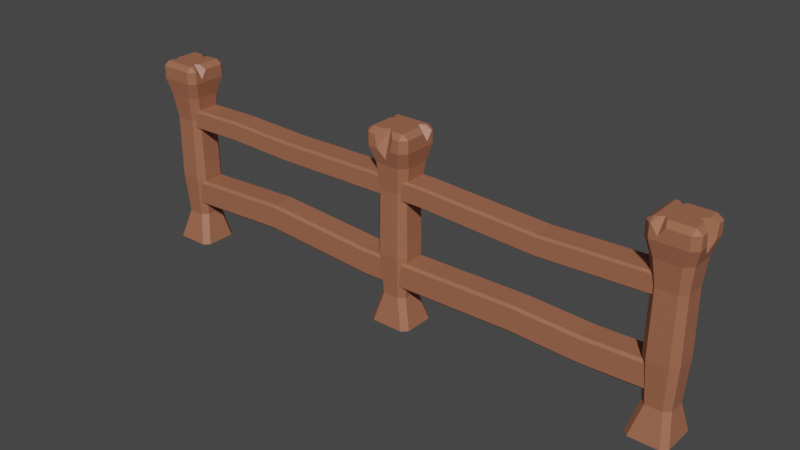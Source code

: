 # Source: Plot.blend  (saved by Blender 3.5.10; exported with 4.5.12 LTS)
import bpy
from mathutils import Matrix  # noqa: F401  (used for matrix-valued properties, if any)

bpy.ops.wm.read_factory_settings(use_empty=True)
scene = bpy.context.scene
scene.name = 'Scene'

# ---- collections
col_collection = bpy.data.collections.new('Collection'); scene.collection.children.link(col_collection)

# ---- materials (node trees are filled in below, after node groups)
mat_material_001 = bpy.data.materials.new('Material.001')
mat_material_001.use_transparent_shadow = False

# ---- material node trees
mat_material_001.use_nodes = True; mat_material_001.node_tree.nodes.clear()
_N = mat_material_001.node_tree.nodes; _L = mat_material_001.node_tree.links
n0 = _N.new('ShaderNodeBsdfPrincipled'); n0.name = 'Principled BSDF'; n0.location = (10, 300)
n0.distribution = 'GGX'
n0.subsurface_method = 'RANDOM_WALK_SKIN'
n0.inputs[0].default_value = (0.3506, 0.1322, 0.07405, 1.0)
n0.inputs[3].default_value = 1.45
n0.inputs[27].default_value = (0.0, 0.0, 0.0, 1.0)
n0.inputs[28].default_value = 1.0
n1 = _N.new('ShaderNodeOutputMaterial'); n1.name = 'Material Output'; n1.location = (300, 300)
_L.new(n0.outputs[0], n1.inputs[0])
n1.is_active_output = True

# ---- world
world_world = bpy.data.worlds.new('World'); scene.world = world_world
world_world.use_nodes = True; world_world.node_tree.nodes.clear()
_N = world_world.node_tree.nodes; _L = world_world.node_tree.links
n0 = _N.new('ShaderNodeOutputWorld'); n0.name = 'World Output'; n0.location = (300, 300)
n1 = _N.new('ShaderNodeBackground'); n1.name = 'Background'; n1.location = (10, 300)
n1.inputs[0].default_value = (0.05088, 0.05088, 0.05088, 1.0)
_L.new(n1.outputs[0], n0.inputs[0])
n0.is_active_output = True
world_world.color = (0.05088, 0.05088, 0.05088)
world_world.use_sun_shadow = False
world_world.sun_shadow_jitter_overblur = 0.0

# ---- meshes
me_cube_001 = bpy.data.meshes.new('Cube.001')
me_cube_001.from_pydata([(0.08, -0.05, 0.0), (0.06, -0.07, 0.0), (0.084, -0.0611, 0.9508), (0.06196, -0.06128, 0.9729), (0.06177, -0.08333, 0.9508), (0.06, 0.08, 0.0), (0.08, 0.06, 0.0), (0.06177, 0.08467, 0.9508), (0.06196, 0.06263, 0.9729), (0.084, 0.06245, 0.9508), (0.03, 0.05, 0.15), (0.05, 0.03, 0.15), (0.05, -0.03, 0.15), (0.03, -0.05, 0.15), (0.04405, 0.07348, 0.8074), (0.07, 0.04753, 0.8074), (0.07, -0.04057, 0.8074), (0.04405, -0.06652, 0.8074), (0.06176, 0.08467, 0.8889), (0.084, 0.06244, 0.8889), (0.084, -0.06109, 0.8889), (0.06176, -0.08333, 0.8889), (0.04639, 0.03544, 0.9729), (0.06196, 0.02196, 0.9729), (0.06196, 0.04891, 0.9729), (0.084, 0.01389, 0.9508), (0.084, 0.05698, 0.9508), (0.084, 0.03544, 0.9077), (0.0, -0.07, 0.0), (0.0, -0.05, 0.15), (9.056e-11, -0.06652, 0.8074), (0.0, 0.08, 0.0), (4.373e-10, 0.08467, 0.9508), (4.373e-10, 0.06263, 0.9729), (0.0, 0.05, 0.15), (9.056e-11, 0.07348, 0.8074), (4.373e-10, 0.08467, 0.8889), (-0.08, -0.05, 0.0), (-0.06, -0.07, 0.0), (-0.084, -0.0611, 0.9508), (-0.06196, -0.06128, 0.9729), (-0.06177, -0.08333, 0.9508), (-0.06, 0.08, 0.0), (-0.08, 0.06, 0.0), (-0.06177, 0.08467, 0.9508), (-0.06196, 0.06263, 0.9729), (-0.084, 0.06245, 0.9508), (-0.03, 0.05, 0.15), (-0.05, 0.03, 0.15), (-0.05, -0.03, 0.15), (-0.03, -0.05, 0.15), (-0.04405, 0.07348, 0.8074), (-0.07, 0.04753, 0.8074), (-0.07, -0.04057, 0.8074), (-0.04405, -0.06652, 0.8074), (-0.06176, 0.08467, 0.8889), (-0.084, 0.06244, 0.8889), (-0.084, -0.06109, 0.8889), (-0.06176, -0.08333, 0.8889), (-0.04639, 0.03544, 0.9729), (-0.06196, 0.02196, 0.9729), (-0.06196, 0.04891, 0.9729), (-0.084, 0.01389, 0.9508), (-0.084, 0.05698, 0.9508), (-0.084, 0.03544, 0.9077), (0.0168, -0.06128, 0.9729), (0.03583, -0.08333, 0.9508), (0.02788, -0.08333, 0.8889), (9.056e-11, -0.07379, 0.8401), (4.373e-10, -0.04434, 0.9729), (-0.03583, -0.08333, 0.9508), (-0.0168, -0.06128, 0.9729), (-0.02788, -0.08333, 0.8889), (0.03715, 0.06145, 0.366), (0.06094, -0.03664, 0.366), (-0.06094, 0.03767, 0.366), (-0.03715, -0.06042, 0.366), (2.39e-10, -0.06042, 0.366), (0.06094, 0.03767, 0.366), (0.03715, -0.06042, 0.366), (-0.03715, 0.06145, 0.366), (-0.06094, -0.03664, 0.366), (2.39e-10, 0.06145, 0.366), (0.03642, 0.05974, 0.6803), (0.05847, -0.03515, 0.6803), (-0.05847, 0.03768, 0.6803), (-0.03642, -0.05721, 0.6803), (3.238e-10, -0.05721, 0.6803), (0.05847, 0.03768, 0.6803), (0.03642, -0.05721, 0.6803), (-0.03642, 0.05974, 0.6803), (-0.05847, -0.03515, 0.6803), (3.238e-10, 0.05974, 0.6803)], [], [(6, 11, 12, 0), (31, 34, 10, 5), (25, 2, 20, 19, 9, 26, 27), (36, 32, 7, 18), (88, 15, 16, 84), (92, 35, 14, 83), (15, 19, 20, 16), (35, 36, 18, 14), (3, 4, 2), (8, 9, 7), (33, 8, 7, 32), (11, 6, 5, 10), (23, 3, 2, 25), (26, 9, 8, 24), (13, 1, 0, 12), (78, 11, 10, 73), (79, 13, 12, 74), (19, 15, 14, 18), (21, 17, 16, 20), (9, 19, 18, 7), (4, 21, 20, 2), (24, 22, 27, 26), (27, 22, 23, 25), (66, 4, 3, 65), (68, 30, 17, 21, 67), (67, 21, 4, 66), (1, 13, 29, 28), (89, 17, 30, 87), (22, 24, 8, 33, 69, 65, 3, 23), (5, 6, 0, 1, 28, 31), (43, 37, 49, 48), (31, 42, 47, 34), (64, 63, 46, 56, 57, 39, 62), (36, 55, 44, 32), (85, 91, 53, 52), (92, 90, 51, 35), (52, 53, 57, 56), (35, 51, 55, 36), (40, 39, 41), (45, 44, 46), (33, 32, 44, 45), (48, 47, 42, 43), (60, 62, 39, 40), (63, 61, 45, 46), (50, 49, 37, 38), (75, 80, 47, 48), (76, 81, 49, 50), (56, 55, 51, 52), (58, 57, 53, 54), (46, 44, 55, 56), (41, 39, 57, 58), (61, 63, 64, 59), (64, 62, 60, 59), (40, 41, 70, 71), (72, 58, 54, 30, 68), (70, 41, 58, 72), (38, 28, 29, 50), (86, 87, 30, 54), (60, 40, 71, 69, 33, 45, 61, 59), (42, 31, 28, 38, 37, 43), (68, 69, 71, 70, 72), (66, 65, 69, 68, 67), (50, 29, 77, 76), (86, 91, 81, 76), (85, 90, 80, 75), (34, 47, 80, 82), (48, 49, 81, 75), (13, 79, 77, 29), (89, 79, 74, 84), (88, 78, 73, 83), (34, 82, 73, 10), (11, 78, 74, 12), (15, 88, 83, 14), (17, 89, 84, 16), (52, 51, 90, 85), (54, 53, 91, 86), (76, 77, 87, 86), (82, 80, 90, 92), (75, 81, 91, 85), (79, 89, 87, 77), (82, 92, 83, 73), (78, 88, 84, 74)])
me_cube_001.polygons.foreach_set('material_index', [0, 0, 0, 0, 0, 0, 0, 0, 0, 0, 0, 0, 0, 0, 0, 0, 0, 0, 0, 0, 0, 1, 1, 0, 0, 0, 0, 0, 0, 0, 0, 0, 0, 0, 0, 0, 0, 0, 0, 0, 0, 0, 0, 0, 0, 0, 0, 0, 0, 0, 0, 1, 1, 0, 0, 0, 0, 0, 0, 0, 1, 1, 0, 0, 0, 0, 0, 0, 0, 0, 0, 0, 0, 0, 0, 0, 0, 0, 0, 0, 0, 0])
_uv = me_cube_001.uv_layers.new(name='UVMap')
_uv.uv.foreach_set('vector', [0.375, 0.5309, 0.4625, 0.5463, 0.4625, 0.7037, 0.375, 0.7191, 0.375, 0.375, 0.4625, 0.375, 0.4625, 0.4537, 0.375, 0.4691, 0.6157, 0.6571, 0.6157, 0.7169, 0.5897, 0.7169, 0.5897, 0.5331, 0.6157, 0.5331, 0.6157, 0.5929, 0.5977, 0.625, 0.5897, 0.375, 0.6157, 0.375, 0.6157, 0.4669, 0.5897, 0.4669, 0.5366, 0.5463, 0.5545, 0.5463, 0.5545, 0.7037, 0.5366, 0.7037, 0.5366, 0.375, 0.5545, 0.375, 0.5545, 0.4537, 0.5366, 0.4537, 0.5545, 0.5463, 0.5897, 0.5331, 0.5897, 0.7169, 0.5545, 0.7037, 0.5545, 0.375, 0.5897, 0.375, 0.5897, 0.4669, 0.5545, 0.4537, 0.6578, 0.7172, 0.6581, 0.75, 0.625, 0.7169, 0.6578, 0.5328, 0.625, 0.5331, 0.6581, 0.5, 0.75, 0.5328, 0.6578, 0.5328, 0.6581, 0.5, 0.75, 0.5, 0.4625, 0.5463, 0.375, 0.5309, 0.375, 0.4691, 0.4625, 0.4537, 0.6578, 0.6451, 0.6578, 0.7172, 0.6157, 0.7169, 0.6157, 0.6571, 0.6157, 0.5929, 0.6157, 0.5331, 0.6578, 0.5328, 0.6578, 0.6049, 0.4625, 0.7963, 0.375, 0.7809, 0.375, 0.7191, 0.4625, 0.7037, 0.4927, 0.5463, 0.4625, 0.5463, 0.4625, 0.4537, 0.4927, 0.4537, 0.4927, 0.7963, 0.4625, 0.7963, 0.4625, 0.7037, 0.4927, 0.7037, 0.5897, 0.5331, 0.5545, 0.5463, 0.5545, 0.4537, 0.5897, 0.4669, 0.5897, 0.7831, 0.5545, 0.7963, 0.5545, 0.7037, 0.5897, 0.7169, 0.6157, 0.5331, 0.5897, 0.5331, 0.5897, 0.4669, 0.6157, 0.4669, 0.6157, 0.7831, 0.5897, 0.7831, 0.5897, 0.7169, 0.6157, 0.7169, 0.4641, 0.01986, 0.4722, 0.0, 0.3938, 0.0, 0.4327, 0.03174, 0.3938, 1.0, 0.4722, 1.0, 0.4641, 0.9801, 0.4327, 0.9683, 0.6967, 0.75, 0.6581, 0.75, 0.6578, 0.7172, 0.725, 0.7172, 0.5636, 0.875, 0.5545, 0.875, 0.5545, 0.7963, 0.5897, 0.7831, 0.5897, 0.8335, 0.5897, 0.8335, 0.5897, 0.7831, 0.6157, 0.7831, 0.6157, 0.8217, 0.375, 0.7809, 0.4625, 0.7963, 0.4625, 0.875, 0.375, 0.875, 0.5366, 0.7963, 0.5545, 0.7963, 0.5545, 0.875, 0.5366, 0.875, 0.681, 0.625, 0.6578, 0.6049, 0.6578, 0.5328, 0.75, 0.5328, 0.75, 0.692, 0.725, 0.7172, 0.6578, 0.7172, 0.6578, 0.6451, 0.3441, 0.5, 0.375, 0.5309, 0.375, 0.7191, 0.3441, 0.75, 0.25, 0.75, 0.25, 0.5, 0.375, 0.5309, 0.375, 0.7191, 0.4625, 0.7037, 0.4625, 0.5463, 0.375, 0.375, 0.375, 0.4691, 0.4625, 0.4537, 0.4625, 0.375, 0.5977, 0.625, 0.6157, 0.5929, 0.6157, 0.5331, 0.5897, 0.5331, 0.5897, 0.7169, 0.6157, 0.7169, 0.6157, 0.6571, 0.5897, 0.375, 0.5897, 0.4669, 0.6157, 0.4669, 0.6157, 0.375, 0.5366, 0.5463, 0.5366, 0.7037, 0.5545, 0.7037, 0.5545, 0.5463, 0.5366, 0.375, 0.5366, 0.4537, 0.5545, 0.4537, 0.5545, 0.375, 0.5545, 0.5463, 0.5545, 0.7037, 0.5897, 0.7169, 0.5897, 0.5331, 0.5545, 0.375, 0.5545, 0.4537, 0.5897, 0.4669, 0.5897, 0.375, 0.6578, 0.7172, 0.625, 0.7169, 0.6581, 0.75, 0.6578, 0.5328, 0.6581, 0.5, 0.625, 0.5331, 0.75, 0.5328, 0.75, 0.5, 0.6581, 0.5, 0.6578, 0.5328, 0.4625, 0.5463, 0.4625, 0.4537, 0.375, 0.4691, 0.375, 0.5309, 0.6578, 0.6451, 0.6157, 0.6571, 0.6157, 0.7169, 0.6578, 0.7172, 0.6157, 0.5929, 0.6578, 0.6049, 0.6578, 0.5328, 0.6157, 0.5331, 0.4625, 0.7963, 0.4625, 0.7037, 0.375, 0.7191, 0.375, 0.7809, 0.4927, 0.5463, 0.4927, 0.4537, 0.4625, 0.4537, 0.4625, 0.5463, 0.4927, 0.7963, 0.4927, 0.7037, 0.4625, 0.7037, 0.4625, 0.7963, 0.5897, 0.5331, 0.5897, 0.4669, 0.5545, 0.4537, 0.5545, 0.5463, 0.5897, 0.7831, 0.5897, 0.7169, 0.5545, 0.7037, 0.5545, 0.7963, 0.6157, 0.5331, 0.6157, 0.4669, 0.5897, 0.4669, 0.5897, 0.5331, 0.6157, 0.7831, 0.6157, 0.7169, 0.5897, 0.7169, 0.5897, 0.7831, 0.4641, 0.01986, 0.4327, 0.03174, 0.3938, 0.0, 0.4722, 0.0, 0.3938, 1.0, 0.4327, 0.9683, 0.4641, 0.9801, 0.4722, 1.0, 0.6578, 0.7172, 0.6581, 0.75, 0.6967, 0.75, 0.725, 0.7172, 0.5897, 0.8335, 0.5897, 0.7831, 0.5545, 0.7963, 0.5545, 0.875, 0.5636, 0.875, 0.6157, 0.8217, 0.6157, 0.7831, 0.5897, 0.7831, 0.5897, 0.8335, 0.375, 0.7809, 0.375, 0.875, 0.4625, 0.875, 0.4625, 0.7963, 0.5366, 0.7963, 0.5366, 0.875, 0.5545, 0.875, 0.5545, 0.7963, 0.6578, 0.6451, 0.6578, 0.7172, 0.725, 0.7172, 0.75, 0.692, 0.75, 0.5328, 0.6578, 0.5328, 0.6578, 0.6049, 0.681, 0.625, 0.3441, 0.5, 0.25, 0.5, 0.25, 0.75, 0.3441, 0.75, 0.375, 0.7191, 0.375, 0.5309, 0.4517, 0.5, 0.5665, 0.5, 0.565, 0.4835, 0.5479, 0.4648, 0.5052, 0.4726, 0.5479, 0.5352, 0.565, 0.5165, 0.5665, 0.5, 0.4517, 0.5, 0.5052, 0.5274, 0.4625, 0.7963, 0.4625, 0.875, 0.4927, 0.875, 0.4927, 0.7963, 0.5366, 0.7963, 0.5366, 0.7037, 0.4927, 0.7037, 0.4927, 0.7963, 0.5366, 0.5463, 0.5366, 0.4537, 0.4927, 0.4537, 0.4927, 0.5463, 0.4625, 0.375, 0.4625, 0.4537, 0.4927, 0.4537, 0.4927, 0.375, 0.4625, 0.5463, 0.4625, 0.7037, 0.4927, 0.7037, 0.4927, 0.5463, 0.4625, 0.7963, 0.4927, 0.7963, 0.4927, 0.875, 0.4625, 0.875, 0.5366, 0.7963, 0.4927, 0.7963, 0.4927, 0.7037, 0.5366, 0.7037, 0.5366, 0.5463, 0.4927, 0.5463, 0.4927, 0.4537, 0.5366, 0.4537, 0.4625, 0.375, 0.4927, 0.375, 0.4927, 0.4537, 0.4625, 0.4537, 0.4625, 0.5463, 0.4927, 0.5463, 0.4927, 0.7037, 0.4625, 0.7037, 0.5545, 0.5463, 0.5366, 0.5463, 0.5366, 0.4537, 0.5545, 0.4537, 0.5545, 0.7963, 0.5366, 0.7963, 0.5366, 0.7037, 0.5545, 0.7037, 0.5545, 0.5463, 0.5545, 0.4537, 0.5366, 0.4537, 0.5366, 0.5463, 0.5545, 0.7963, 0.5545, 0.7037, 0.5366, 0.7037, 0.5366, 0.7963, 0.4927, 0.7963, 0.4927, 0.875, 0.5366, 0.875, 0.5366, 0.7963, 0.4927, 0.375, 0.4927, 0.4537, 0.5366, 0.4537, 0.5366, 0.375, 0.4927, 0.5463, 0.4927, 0.7037, 0.5366, 0.7037, 0.5366, 0.5463, 0.4927, 0.7963, 0.5366, 0.7963, 0.5366, 0.875, 0.4927, 0.875, 0.4927, 0.375, 0.5366, 0.375, 0.5366, 0.4537, 0.4927, 0.4537, 0.4927, 0.5463, 0.5366, 0.5463, 0.5366, 0.7037, 0.4927, 0.7037])
me_cube_001.materials.append(mat_material_001)
me_cube_001.update()
me_cube_004 = bpy.data.meshes.new('Cube.004')
me_cube_004.from_pydata([(-1.0, -0.05, 0.341), (-1.0, -0.04097, 0.35), (-1.0, 0.04097, 0.35), (-1.0, 0.05, 0.341), (-1.0, -0.04097, 0.25), (-1.0, -0.05, 0.259), (-1.0, 0.05, 0.259), (-1.0, 0.04097, 0.25), (1.0, -0.04097, 0.35), (1.0, -0.05, 0.341), (1.0, 0.05, 0.341), (1.0, 0.04097, 0.35), (1.0, -0.05, 0.259), (1.0, -0.04097, 0.25), (1.0, 0.04097, 0.25), (1.0, 0.05, 0.259), (0.4874, -0.05, 0.261), (0.4874, -0.04097, 0.2519), (0.4874, 0.05, 0.261), (0.4874, 0.04097, 0.2519), (0.4874, -0.05, 0.3429), (0.4874, -0.04097, 0.3519), (0.4874, 0.05, 0.3429), (0.4874, 0.04097, 0.3519), (-0.5602, -0.05, 0.2809), (-0.5602, 0.04097, 0.2719), (-0.5602, -0.04097, 0.3719), (-0.5602, 0.05, 0.3628), (-0.5602, -0.04097, 0.2719), (-0.5602, 0.05, 0.2809), (-0.5602, -0.05, 0.3628), (-0.5602, 0.04097, 0.3719), (-0.1154, -0.04097, 0.2421), (-0.1154, 0.05, 0.2511), (-0.1154, -0.05, 0.3331), (-0.1154, 0.04097, 0.3421), (-0.1154, -0.05, 0.2511), (-0.1154, 0.04097, 0.2421), (-0.1154, -0.04097, 0.3421), (-0.1154, 0.05, 0.3331), (0.7414, -0.04097, 0.2417), (0.7414, 0.05, 0.2507), (0.7414, -0.05, 0.3326), (0.7414, 0.04097, 0.3417), (0.7414, -0.05, 0.2507), (0.7414, 0.04097, 0.2417), (0.7414, -0.04097, 0.3417), (0.7414, 0.05, 0.3326)], [], [(26, 31, 2, 1), (12, 13, 14, 15, 10, 11, 8, 9), (29, 6, 3, 27), (0, 1, 2, 3, 6, 7, 4, 5), (40, 45, 14, 13), (24, 5, 4, 28), (41, 15, 14, 45), (42, 9, 8, 46), (27, 3, 2, 31), (44, 12, 9, 42), (36, 16, 20, 34), (47, 22, 23, 43), (34, 20, 21, 38), (33, 18, 19, 37), (44, 16, 17, 40), (32, 37, 19, 17), (41, 18, 22, 47), (46, 43, 23, 21), (4, 7, 25, 28), (6, 29, 25, 7), (0, 30, 26, 1), (5, 24, 30, 0), (39, 27, 31, 35), (36, 24, 28, 32), (33, 29, 27, 39), (38, 35, 31, 26), (21, 23, 35, 38), (18, 33, 39, 22), (16, 36, 32, 17), (22, 39, 35, 23), (28, 25, 37, 32), (29, 33, 37, 25), (30, 34, 38, 26), (24, 36, 34, 30), (8, 11, 43, 46), (15, 41, 47, 10), (12, 44, 40, 13), (10, 47, 43, 11), (16, 44, 42, 20), (20, 42, 46, 21), (18, 41, 45, 19), (17, 19, 45, 40)])
_uv = me_cube_004.uv_layers.new(name='UVMap')
_uv.uv.foreach_set('vector', [0.3976, 0.9473, 0.6024, 0.9473, 0.6024, 1.0, 0.3976, 1.0, 0.375, 0.5226, 0.3976, 0.5, 0.6024, 0.5, 0.625, 0.5226, 0.625, 0.7274, 0.6024, 0.75, 0.3976, 0.75, 0.375, 0.7274, 0.8223, 0.5226, 0.875, 0.5226, 0.875, 0.7274, 0.8223, 0.7274, 0.375, 0.02257, 0.3976, 0.0, 0.6024, 0.0, 0.625, 0.02257, 0.625, 0.2274, 0.6024, 0.25, 0.3976, 0.25, 0.375, 0.2274, 0.3976, 0.4676, 0.6024, 0.4676, 0.6024, 0.5, 0.3976, 0.5, 0.375, 0.3027, 0.375, 0.25, 0.3976, 0.25, 0.3976, 0.3027, 0.625, 0.4676, 0.625, 0.5, 0.6024, 0.5, 0.6024, 0.4676, 0.3426, 0.7274, 0.375, 0.7274, 0.375, 0.75, 0.3426, 0.75, 0.8223, 0.7274, 0.875, 0.7274, 0.875, 0.75, 0.8223, 0.75, 0.3426, 0.5226, 0.375, 0.5226, 0.375, 0.7274, 0.3426, 0.7274, 0.2342, 0.5226, 0.3107, 0.5226, 0.3107, 0.7274, 0.2342, 0.7274, 0.6574, 0.7274, 0.6893, 0.7274, 0.6893, 0.75, 0.6574, 0.75, 0.2342, 0.7274, 0.3107, 0.7274, 0.3107, 0.75, 0.2342, 0.75, 0.625, 0.3592, 0.625, 0.4357, 0.6024, 0.4357, 0.6024, 0.3592, 0.375, 0.4676, 0.375, 0.4357, 0.3976, 0.4357, 0.3976, 0.4676, 0.3976, 0.3592, 0.6024, 0.3592, 0.6024, 0.4357, 0.3976, 0.4357, 0.6574, 0.5226, 0.6893, 0.5226, 0.6893, 0.7274, 0.6574, 0.7274, 0.3976, 0.7824, 0.6024, 0.7824, 0.6024, 0.8143, 0.3976, 0.8143, 0.3976, 0.25, 0.6024, 0.25, 0.6024, 0.3027, 0.3976, 0.3027, 0.625, 0.25, 0.625, 0.3027, 0.6024, 0.3027, 0.6024, 0.25, 0.125, 0.7274, 0.1777, 0.7274, 0.1777, 0.75, 0.125, 0.75, 0.125, 0.5226, 0.1777, 0.5226, 0.1777, 0.7274, 0.125, 0.7274, 0.7658, 0.7274, 0.8223, 0.7274, 0.8223, 0.75, 0.7658, 0.75, 0.375, 0.3592, 0.375, 0.3027, 0.3976, 0.3027, 0.3976, 0.3592, 0.7658, 0.5226, 0.8223, 0.5226, 0.8223, 0.7274, 0.7658, 0.7274, 0.3976, 0.8908, 0.6024, 0.8908, 0.6024, 0.9473, 0.3976, 0.9473, 0.3976, 0.8143, 0.6024, 0.8143, 0.6024, 0.8908, 0.3976, 0.8908, 0.6893, 0.5226, 0.7658, 0.5226, 0.7658, 0.7274, 0.6893, 0.7274, 0.375, 0.4357, 0.375, 0.3592, 0.3976, 0.3592, 0.3976, 0.4357, 0.6893, 0.7274, 0.7658, 0.7274, 0.7658, 0.75, 0.6893, 0.75, 0.3976, 0.3027, 0.6024, 0.3027, 0.6024, 0.3592, 0.3976, 0.3592, 0.625, 0.3027, 0.625, 0.3592, 0.6024, 0.3592, 0.6024, 0.3027, 0.1777, 0.7274, 0.2342, 0.7274, 0.2342, 0.75, 0.1777, 0.75, 0.1777, 0.5226, 0.2342, 0.5226, 0.2342, 0.7274, 0.1777, 0.7274, 0.3976, 0.75, 0.6024, 0.75, 0.6024, 0.7824, 0.3976, 0.7824, 0.625, 0.5226, 0.6574, 0.5226, 0.6574, 0.7274, 0.625, 0.7274, 0.375, 0.5, 0.375, 0.4676, 0.3976, 0.4676, 0.3976, 0.5, 0.625, 0.7274, 0.6574, 0.7274, 0.6574, 0.75, 0.625, 0.75, 0.3107, 0.5226, 0.3426, 0.5226, 0.3426, 0.7274, 0.3107, 0.7274, 0.3107, 0.7274, 0.3426, 0.7274, 0.3426, 0.75, 0.3107, 0.75, 0.625, 0.4357, 0.625, 0.4676, 0.6024, 0.4676, 0.6024, 0.4357, 0.3976, 0.4357, 0.6024, 0.4357, 0.6024, 0.4676, 0.3976, 0.4676])
me_cube_004.materials.append(mat_material_001)
me_cube_004.update()
me_cube_006 = bpy.data.meshes.new('Cube.006')
me_cube_006.from_pydata([(-1.0, -0.05, 0.341), (-1.0, -0.04097, 0.35), (-1.0, 0.04097, 0.35), (-1.0, 0.05, 0.341), (-1.0, -0.04097, 0.25), (-1.0, -0.05, 0.259), (-1.0, 0.05, 0.259), (-1.0, 0.04097, 0.25), (1.0, -0.04097, 0.35), (1.0, -0.05, 0.341), (1.0, 0.05, 0.341), (1.0, 0.04097, 0.35), (1.0, -0.05, 0.259), (1.0, -0.04097, 0.25), (1.0, 0.04097, 0.25), (1.0, 0.05, 0.259), (0.4874, -0.05, 0.261), (0.4874, -0.04097, 0.2519), (0.4874, 0.05, 0.261), (0.4874, 0.04097, 0.2519), (0.4874, -0.05, 0.3429), (0.4874, -0.04097, 0.3519), (0.4874, 0.05, 0.3429), (0.4874, 0.04097, 0.3519), (-0.5602, -0.05, 0.2809), (-0.5602, 0.04097, 0.2719), (-0.5602, -0.04097, 0.3719), (-0.5602, 0.05, 0.3628), (-0.5602, -0.04097, 0.2719), (-0.5602, 0.05, 0.2809), (-0.5602, -0.05, 0.3628), (-0.5602, 0.04097, 0.3719), (-0.1154, -0.04097, 0.2421), (-0.1154, 0.05, 0.2511), (-0.1154, -0.05, 0.3331), (-0.1154, 0.04097, 0.3421), (-0.1154, -0.05, 0.2511), (-0.1154, 0.04097, 0.2421), (-0.1154, -0.04097, 0.3421), (-0.1154, 0.05, 0.3331), (0.7414, -0.04097, 0.2417), (0.7414, 0.05, 0.2507), (0.7414, -0.05, 0.3326), (0.7414, 0.04097, 0.3417), (0.7414, -0.05, 0.2507), (0.7414, 0.04097, 0.2417), (0.7414, -0.04097, 0.3417), (0.7414, 0.05, 0.3326)], [], [(26, 31, 2, 1), (12, 13, 14, 15, 10, 11, 8, 9), (29, 6, 3, 27), (0, 1, 2, 3, 6, 7, 4, 5), (40, 45, 14, 13), (24, 5, 4, 28), (41, 15, 14, 45), (42, 9, 8, 46), (27, 3, 2, 31), (44, 12, 9, 42), (36, 16, 20, 34), (47, 22, 23, 43), (34, 20, 21, 38), (33, 18, 19, 37), (44, 16, 17, 40), (32, 37, 19, 17), (41, 18, 22, 47), (46, 43, 23, 21), (4, 7, 25, 28), (6, 29, 25, 7), (0, 30, 26, 1), (5, 24, 30, 0), (39, 27, 31, 35), (36, 24, 28, 32), (33, 29, 27, 39), (38, 35, 31, 26), (21, 23, 35, 38), (18, 33, 39, 22), (16, 36, 32, 17), (22, 39, 35, 23), (28, 25, 37, 32), (29, 33, 37, 25), (30, 34, 38, 26), (24, 36, 34, 30), (8, 11, 43, 46), (15, 41, 47, 10), (12, 44, 40, 13), (10, 47, 43, 11), (16, 44, 42, 20), (20, 42, 46, 21), (18, 41, 45, 19), (17, 19, 45, 40)])
_uv = me_cube_006.uv_layers.new(name='UVMap')
_uv.uv.foreach_set('vector', [0.3976, 0.9473, 0.6024, 0.9473, 0.6024, 1.0, 0.3976, 1.0, 0.375, 0.5226, 0.3976, 0.5, 0.6024, 0.5, 0.625, 0.5226, 0.625, 0.7274, 0.6024, 0.75, 0.3976, 0.75, 0.375, 0.7274, 0.8223, 0.5226, 0.875, 0.5226, 0.875, 0.7274, 0.8223, 0.7274, 0.375, 0.02257, 0.3976, 0.0, 0.6024, 0.0, 0.625, 0.02257, 0.625, 0.2274, 0.6024, 0.25, 0.3976, 0.25, 0.375, 0.2274, 0.3976, 0.4676, 0.6024, 0.4676, 0.6024, 0.5, 0.3976, 0.5, 0.375, 0.3027, 0.375, 0.25, 0.3976, 0.25, 0.3976, 0.3027, 0.625, 0.4676, 0.625, 0.5, 0.6024, 0.5, 0.6024, 0.4676, 0.3426, 0.7274, 0.375, 0.7274, 0.375, 0.75, 0.3426, 0.75, 0.8223, 0.7274, 0.875, 0.7274, 0.875, 0.75, 0.8223, 0.75, 0.3426, 0.5226, 0.375, 0.5226, 0.375, 0.7274, 0.3426, 0.7274, 0.2342, 0.5226, 0.3107, 0.5226, 0.3107, 0.7274, 0.2342, 0.7274, 0.6574, 0.7274, 0.6893, 0.7274, 0.6893, 0.75, 0.6574, 0.75, 0.2342, 0.7274, 0.3107, 0.7274, 0.3107, 0.75, 0.2342, 0.75, 0.625, 0.3592, 0.625, 0.4357, 0.6024, 0.4357, 0.6024, 0.3592, 0.375, 0.4676, 0.375, 0.4357, 0.3976, 0.4357, 0.3976, 0.4676, 0.3976, 0.3592, 0.6024, 0.3592, 0.6024, 0.4357, 0.3976, 0.4357, 0.6574, 0.5226, 0.6893, 0.5226, 0.6893, 0.7274, 0.6574, 0.7274, 0.3976, 0.7824, 0.6024, 0.7824, 0.6024, 0.8143, 0.3976, 0.8143, 0.3976, 0.25, 0.6024, 0.25, 0.6024, 0.3027, 0.3976, 0.3027, 0.625, 0.25, 0.625, 0.3027, 0.6024, 0.3027, 0.6024, 0.25, 0.125, 0.7274, 0.1777, 0.7274, 0.1777, 0.75, 0.125, 0.75, 0.125, 0.5226, 0.1777, 0.5226, 0.1777, 0.7274, 0.125, 0.7274, 0.7658, 0.7274, 0.8223, 0.7274, 0.8223, 0.75, 0.7658, 0.75, 0.375, 0.3592, 0.375, 0.3027, 0.3976, 0.3027, 0.3976, 0.3592, 0.7658, 0.5226, 0.8223, 0.5226, 0.8223, 0.7274, 0.7658, 0.7274, 0.3976, 0.8908, 0.6024, 0.8908, 0.6024, 0.9473, 0.3976, 0.9473, 0.3976, 0.8143, 0.6024, 0.8143, 0.6024, 0.8908, 0.3976, 0.8908, 0.6893, 0.5226, 0.7658, 0.5226, 0.7658, 0.7274, 0.6893, 0.7274, 0.375, 0.4357, 0.375, 0.3592, 0.3976, 0.3592, 0.3976, 0.4357, 0.6893, 0.7274, 0.7658, 0.7274, 0.7658, 0.75, 0.6893, 0.75, 0.3976, 0.3027, 0.6024, 0.3027, 0.6024, 0.3592, 0.3976, 0.3592, 0.625, 0.3027, 0.625, 0.3592, 0.6024, 0.3592, 0.6024, 0.3027, 0.1777, 0.7274, 0.2342, 0.7274, 0.2342, 0.75, 0.1777, 0.75, 0.1777, 0.5226, 0.2342, 0.5226, 0.2342, 0.7274, 0.1777, 0.7274, 0.3976, 0.75, 0.6024, 0.75, 0.6024, 0.7824, 0.3976, 0.7824, 0.625, 0.5226, 0.6574, 0.5226, 0.6574, 0.7274, 0.625, 0.7274, 0.375, 0.5, 0.375, 0.4676, 0.3976, 0.4676, 0.3976, 0.5, 0.625, 0.7274, 0.6574, 0.7274, 0.6574, 0.75, 0.625, 0.75, 0.3107, 0.5226, 0.3426, 0.5226, 0.3426, 0.7274, 0.3107, 0.7274, 0.3107, 0.7274, 0.3426, 0.7274, 0.3426, 0.75, 0.3107, 0.75, 0.625, 0.4357, 0.625, 0.4676, 0.6024, 0.4676, 0.6024, 0.4357, 0.3976, 0.4357, 0.6024, 0.4357, 0.6024, 0.4676, 0.3976, 0.4676])
me_cube_006.materials.append(mat_material_001)
me_cube_006.update()
me_cube_010 = bpy.data.meshes.new('Cube.010')
me_cube_010.from_pydata([(0.08, -0.05, 0.0), (0.06, -0.07, 0.0), (0.084, -0.0611, 0.9508), (0.06196, -0.06128, 0.9729), (0.06177, -0.08333, 0.9508), (0.06, 0.08, 0.0), (0.08, 0.06, 0.0), (0.06177, 0.08467, 0.9508), (0.06196, 0.06263, 0.9729), (0.084, 0.06245, 0.9508), (0.03, 0.05, 0.15), (0.05, 0.03, 0.15), (0.05, -0.03, 0.15), (0.03, -0.05, 0.15), (0.04405, 0.07348, 0.8074), (0.07, 0.04753, 0.8074), (0.07, -0.04057, 0.8074), (0.04405, -0.06652, 0.8074), (0.06176, 0.08467, 0.8889), (0.084, 0.06244, 0.8889), (0.084, -0.06109, 0.8889), (0.06176, -0.08333, 0.8889), (0.04639, 0.03544, 0.9729), (0.06196, 0.02196, 0.9729), (0.06196, 0.04891, 0.9729), (0.084, 0.01389, 0.9508), (0.084, 0.05698, 0.9508), (0.084, 0.03544, 0.9077), (0.0, -0.07, 0.0), (0.0, -0.05, 0.15), (0.0, -0.06652, 0.8074), (0.0, 0.08, 0.0), (0.0, 0.08467, 0.9508), (0.0, 0.06263, 0.9729), (0.0, 0.05, 0.15), (0.0, 0.07348, 0.8074), (0.0, 0.08467, 0.8889), (0.0168, -0.06128, 0.9729), (0.03583, -0.08333, 0.9508), (0.02788, -0.08333, 0.8889), (0.0, -0.07379, 0.8401), (0.0, -0.04434, 0.9729), (0.03715, 0.06145, 0.366), (0.06094, -0.03664, 0.366), (0.0, -0.06042, 0.366), (0.06094, 0.03767, 0.366), (0.03715, -0.06042, 0.366), (0.0, 0.06145, 0.366), (0.03642, 0.05974, 0.6803), (0.05847, -0.03515, 0.6803), (0.0, -0.05721, 0.6803), (0.05847, 0.03768, 0.6803), (0.03642, -0.05721, 0.6803), (0.0, 0.05974, 0.6803), (-0.08, -0.05, 0.0), (-0.06, -0.07, 0.0), (-0.084, -0.0611, 0.9508), (-0.06196, -0.06128, 0.9729), (-0.06177, -0.08333, 0.9508), (-0.06, 0.08, 0.0), (-0.08, 0.06, 0.0), (-0.06177, 0.08467, 0.9508), (-0.06196, 0.06263, 0.9729), (-0.084, 0.06245, 0.9508), (-0.03, 0.05, 0.15), (-0.05, 0.03, 0.15), (-0.05, -0.03, 0.15), (-0.03, -0.05, 0.15), (-0.04405, 0.07348, 0.8074), (-0.07, 0.04753, 0.8074), (-0.07, -0.04057, 0.8074), (-0.04405, -0.06652, 0.8074), (-0.06176, 0.08467, 0.8889), (-0.084, 0.06244, 0.8889), (-0.084, -0.06109, 0.8889), (-0.06176, -0.08333, 0.8889), (-0.04639, 0.03544, 0.9729), (-0.06196, 0.02196, 0.9729), (-0.06196, 0.04891, 0.9729), (-0.084, 0.01389, 0.9508), (-0.084, 0.05698, 0.9508), (-0.084, 0.03544, 0.9077), (-0.0168, -0.06128, 0.9729), (-0.03583, -0.08333, 0.9508), (-0.02788, -0.08333, 0.8889), (-0.03715, 0.06145, 0.366), (-0.06094, -0.03664, 0.366), (-0.06094, 0.03767, 0.366), (-0.03715, -0.06042, 0.366), (-0.03642, 0.05974, 0.6803), (-0.05847, -0.03515, 0.6803), (-0.05847, 0.03768, 0.6803), (-0.03642, -0.05721, 0.6803)], [], [(6, 11, 12, 0), (31, 34, 10, 5), (25, 2, 20, 19, 9, 26, 27), (36, 32, 7, 18), (51, 15, 16, 49), (53, 35, 14, 48), (15, 19, 20, 16), (35, 36, 18, 14), (3, 4, 2), (8, 9, 7), (33, 8, 7, 32), (11, 6, 5, 10), (23, 3, 2, 25), (26, 9, 8, 24), (13, 1, 0, 12), (45, 11, 10, 42), (46, 13, 12, 43), (19, 15, 14, 18), (21, 17, 16, 20), (9, 19, 18, 7), (4, 21, 20, 2), (24, 22, 27, 26), (27, 22, 23, 25), (38, 4, 3, 37), (40, 30, 17, 21, 39), (39, 21, 4, 38), (1, 13, 29, 28), (52, 17, 30, 50), (22, 24, 8, 33, 41, 37, 3, 23), (5, 6, 0, 1, 28, 31), (38, 37, 41, 40, 39), (13, 46, 44, 29), (52, 46, 43, 49), (51, 45, 42, 48), (34, 47, 42, 10), (11, 45, 43, 12), (15, 51, 48, 14), (17, 52, 49, 16), (46, 52, 50, 44), (47, 53, 48, 42), (45, 51, 49, 43), (60, 54, 66, 65), (31, 59, 64, 34), (79, 81, 80, 63, 73, 74, 56), (36, 72, 61, 32), (91, 90, 70, 69), (53, 89, 68, 35), (69, 70, 74, 73), (35, 68, 72, 36), (57, 56, 58), (62, 61, 63), (33, 32, 61, 62), (65, 64, 59, 60), (77, 79, 56, 57), (80, 78, 62, 63), (67, 66, 54, 55), (87, 85, 64, 65), (88, 86, 66, 67), (73, 72, 68, 69), (75, 74, 70, 71), (63, 61, 72, 73), (58, 56, 74, 75), (78, 80, 81, 76), (81, 79, 77, 76), (83, 82, 57, 58), (40, 84, 75, 71, 30), (84, 83, 58, 75), (55, 28, 29, 67), (92, 50, 30, 71), (76, 77, 57, 82, 41, 33, 62, 78), (59, 31, 28, 55, 54, 60), (83, 84, 40, 41, 82), (67, 29, 44, 88), (92, 90, 86, 88), (91, 89, 85, 87), (34, 64, 85, 47), (65, 66, 86, 87), (69, 68, 89, 91), (71, 70, 90, 92), (88, 44, 50, 92), (47, 85, 89, 53), (87, 86, 90, 91)])
me_cube_010.polygons.foreach_set('material_index', [0, 0, 0, 0, 0, 0, 0, 0, 0, 0, 0, 0, 0, 0, 0, 0, 0, 0, 0, 0, 0, 1, 1, 0, 0, 0, 0, 0, 0, 0, 1, 0, 0, 0, 0, 0, 0, 0, 0, 0, 0, 0, 0, 0, 0, 0, 0, 0, 0, 0, 0, 0, 0, 0, 0, 0, 0, 0, 0, 0, 0, 0, 1, 1, 0, 0, 0, 0, 0, 0, 0, 1, 0, 0, 0, 0, 0, 0, 0, 0, 0, 0])
_uv = me_cube_010.uv_layers.new(name='UVMap')
_uv.uv.foreach_set('vector', [0.375, 0.5309, 0.4625, 0.5463, 0.4625, 0.7037, 0.375, 0.7191, 0.375, 0.375, 0.4625, 0.375, 0.4625, 0.4537, 0.375, 0.4691, 0.6157, 0.6571, 0.6157, 0.7169, 0.5897, 0.7169, 0.5897, 0.5331, 0.6157, 0.5331, 0.6157, 0.5929, 0.5977, 0.625, 0.5897, 0.375, 0.6157, 0.375, 0.6157, 0.4669, 0.5897, 0.4669, 0.5366, 0.5463, 0.5545, 0.5463, 0.5545, 0.7037, 0.5366, 0.7037, 0.5366, 0.375, 0.5545, 0.375, 0.5545, 0.4537, 0.5366, 0.4537, 0.5545, 0.5463, 0.5897, 0.5331, 0.5897, 0.7169, 0.5545, 0.7037, 0.5545, 0.375, 0.5897, 0.375, 0.5897, 0.4669, 0.5545, 0.4537, 0.6578, 0.7172, 0.6581, 0.75, 0.625, 0.7169, 0.6578, 0.5328, 0.625, 0.5331, 0.6581, 0.5, 0.75, 0.5328, 0.6578, 0.5328, 0.6581, 0.5, 0.75, 0.5, 0.4625, 0.5463, 0.375, 0.5309, 0.375, 0.4691, 0.4625, 0.4537, 0.6578, 0.6451, 0.6578, 0.7172, 0.6157, 0.7169, 0.6157, 0.6571, 0.6157, 0.5929, 0.6157, 0.5331, 0.6578, 0.5328, 0.6578, 0.6049, 0.4625, 0.7963, 0.375, 0.7809, 0.375, 0.7191, 0.4625, 0.7037, 0.4927, 0.5463, 0.4625, 0.5463, 0.4625, 0.4537, 0.4927, 0.4537, 0.4927, 0.7963, 0.4625, 0.7963, 0.4625, 0.7037, 0.4927, 0.7037, 0.5897, 0.5331, 0.5545, 0.5463, 0.5545, 0.4537, 0.5897, 0.4669, 0.5897, 0.7831, 0.5545, 0.7963, 0.5545, 0.7037, 0.5897, 0.7169, 0.6157, 0.5331, 0.5897, 0.5331, 0.5897, 0.4669, 0.6157, 0.4669, 0.6157, 0.7831, 0.5897, 0.7831, 0.5897, 0.7169, 0.6157, 0.7169, 0.4641, 0.01986, 0.4722, 0.0, 0.3938, 0.0, 0.4327, 0.03174, 0.3938, 1.0, 0.4722, 1.0, 0.4641, 0.9801, 0.4327, 0.9683, 0.6967, 0.75, 0.6581, 0.75, 0.6578, 0.7172, 0.725, 0.7172, 0.5636, 0.875, 0.5545, 0.875, 0.5545, 0.7963, 0.5897, 0.7831, 0.5897, 0.8335, 0.5897, 0.8335, 0.5897, 0.7831, 0.6157, 0.7831, 0.6157, 0.8217, 0.375, 0.7809, 0.4625, 0.7963, 0.4625, 0.875, 0.375, 0.875, 0.5366, 0.7963, 0.5545, 0.7963, 0.5545, 0.875, 0.5366, 0.875, 0.681, 0.625, 0.6578, 0.6049, 0.6578, 0.5328, 0.75, 0.5328, 0.75, 0.692, 0.725, 0.7172, 0.6578, 0.7172, 0.6578, 0.6451, 0.3441, 0.5, 0.375, 0.5309, 0.375, 0.7191, 0.3441, 0.75, 0.25, 0.75, 0.25, 0.5, 0.5479, 0.5352, 0.565, 0.5165, 0.5665, 0.5, 0.4517, 0.5, 0.5052, 0.5274, 0.4625, 0.7963, 0.4927, 0.7963, 0.4927, 0.875, 0.4625, 0.875, 0.5366, 0.7963, 0.4927, 0.7963, 0.4927, 0.7037, 0.5366, 0.7037, 0.5366, 0.5463, 0.4927, 0.5463, 0.4927, 0.4537, 0.5366, 0.4537, 0.4625, 0.375, 0.4927, 0.375, 0.4927, 0.4537, 0.4625, 0.4537, 0.4625, 0.5463, 0.4927, 0.5463, 0.4927, 0.7037, 0.4625, 0.7037, 0.5545, 0.5463, 0.5366, 0.5463, 0.5366, 0.4537, 0.5545, 0.4537, 0.5545, 0.7963, 0.5366, 0.7963, 0.5366, 0.7037, 0.5545, 0.7037, 0.4927, 0.7963, 0.5366, 0.7963, 0.5366, 0.875, 0.4927, 0.875, 0.4927, 0.375, 0.5366, 0.375, 0.5366, 0.4537, 0.4927, 0.4537, 0.4927, 0.5463, 0.5366, 0.5463, 0.5366, 0.7037, 0.4927, 0.7037, 0.375, 0.5309, 0.375, 0.7191, 0.4625, 0.7037, 0.4625, 0.5463, 0.375, 0.375, 0.375, 0.4691, 0.4625, 0.4537, 0.4625, 0.375, 0.6157, 0.6571, 0.5977, 0.625, 0.6157, 0.5929, 0.6157, 0.5331, 0.5897, 0.5331, 0.5897, 0.7169, 0.6157, 0.7169, 0.5897, 0.375, 0.5897, 0.4669, 0.6157, 0.4669, 0.6157, 0.375, 0.5366, 0.5463, 0.5366, 0.7037, 0.5545, 0.7037, 0.5545, 0.5463, 0.5366, 0.375, 0.5366, 0.4537, 0.5545, 0.4537, 0.5545, 0.375, 0.5545, 0.5463, 0.5545, 0.7037, 0.5897, 0.7169, 0.5897, 0.5331, 0.5545, 0.375, 0.5545, 0.4537, 0.5897, 0.4669, 0.5897, 0.375, 0.6578, 0.7172, 0.625, 0.7169, 0.6581, 0.75, 0.6578, 0.5328, 0.6581, 0.5, 0.625, 0.5331, 0.75, 0.5328, 0.75, 0.5, 0.6581, 0.5, 0.6578, 0.5328, 0.4625, 0.5463, 0.4625, 0.4537, 0.375, 0.4691, 0.375, 0.5309, 0.6578, 0.6451, 0.6157, 0.6571, 0.6157, 0.7169, 0.6578, 0.7172, 0.6157, 0.5929, 0.6578, 0.6049, 0.6578, 0.5328, 0.6157, 0.5331, 0.4625, 0.7963, 0.4625, 0.7037, 0.375, 0.7191, 0.375, 0.7809, 0.4927, 0.5463, 0.4927, 0.4537, 0.4625, 0.4537, 0.4625, 0.5463, 0.4927, 0.7963, 0.4927, 0.7037, 0.4625, 0.7037, 0.4625, 0.7963, 0.5897, 0.5331, 0.5897, 0.4669, 0.5545, 0.4537, 0.5545, 0.5463, 0.5897, 0.7831, 0.5897, 0.7169, 0.5545, 0.7037, 0.5545, 0.7963, 0.6157, 0.5331, 0.6157, 0.4669, 0.5897, 0.4669, 0.5897, 0.5331, 0.6157, 0.7831, 0.6157, 0.7169, 0.5897, 0.7169, 0.5897, 0.7831, 0.4641, 0.01986, 0.4327, 0.03174, 0.3938, 0.0, 0.4722, 0.0, 0.3938, 1.0, 0.4327, 0.9683, 0.4641, 0.9801, 0.4722, 1.0, 0.6967, 0.75, 0.725, 0.7172, 0.6578, 0.7172, 0.6581, 0.75, 0.5636, 0.875, 0.5897, 0.8335, 0.5897, 0.7831, 0.5545, 0.7963, 0.5545, 0.875, 0.5897, 0.8335, 0.6157, 0.8217, 0.6157, 0.7831, 0.5897, 0.7831, 0.375, 0.7809, 0.375, 0.875, 0.4625, 0.875, 0.4625, 0.7963, 0.5366, 0.7963, 0.5366, 0.875, 0.5545, 0.875, 0.5545, 0.7963, 0.681, 0.625, 0.6578, 0.6451, 0.6578, 0.7172, 0.725, 0.7172, 0.75, 0.692, 0.75, 0.5328, 0.6578, 0.5328, 0.6578, 0.6049, 0.3441, 0.5, 0.25, 0.5, 0.25, 0.75, 0.3441, 0.75, 0.375, 0.7191, 0.375, 0.5309, 0.5479, 0.5352, 0.5052, 0.5274, 0.4517, 0.5, 0.5665, 0.5, 0.565, 0.5165, 0.4625, 0.7963, 0.4625, 0.875, 0.4927, 0.875, 0.4927, 0.7963, 0.5366, 0.7963, 0.5366, 0.7037, 0.4927, 0.7037, 0.4927, 0.7963, 0.5366, 0.5463, 0.5366, 0.4537, 0.4927, 0.4537, 0.4927, 0.5463, 0.4625, 0.375, 0.4625, 0.4537, 0.4927, 0.4537, 0.4927, 0.375, 0.4625, 0.5463, 0.4625, 0.7037, 0.4927, 0.7037, 0.4927, 0.5463, 0.5545, 0.5463, 0.5545, 0.4537, 0.5366, 0.4537, 0.5366, 0.5463, 0.5545, 0.7963, 0.5545, 0.7037, 0.5366, 0.7037, 0.5366, 0.7963, 0.4927, 0.7963, 0.4927, 0.875, 0.5366, 0.875, 0.5366, 0.7963, 0.4927, 0.375, 0.4927, 0.4537, 0.5366, 0.4537, 0.5366, 0.375, 0.4927, 0.5463, 0.4927, 0.7037, 0.5366, 0.7037, 0.5366, 0.5463])
me_cube_010.materials.append(mat_material_001)
me_cube_010.update()
me_cube_011 = bpy.data.meshes.new('Cube.011')
me_cube_011.from_pydata([(0.0, -0.07, 0.0), (0.0, -0.05, 0.15), (0.0, -0.06652, 0.8074), (0.0, 0.08, 0.0), (0.0, 0.08467, 0.9508), (0.0, 0.06263, 0.9729), (0.0, 0.05, 0.15), (0.0, 0.07348, 0.8074), (0.0, 0.08467, 0.8889), (-0.08, -0.05, 0.0), (-0.06, -0.07, 0.0), (-0.084, -0.0611, 0.9508), (-0.06196, -0.06128, 0.9729), (-0.06177, -0.08333, 0.9508), (-0.06, 0.08, 0.0), (-0.08, 0.06, 0.0), (-0.06177, 0.08467, 0.9508), (-0.06196, 0.06263, 0.9729), (-0.084, 0.06245, 0.9508), (-0.03, 0.05, 0.15), (-0.05, 0.03, 0.15), (-0.05, -0.03, 0.15), (-0.03, -0.05, 0.15), (-0.04405, 0.07348, 0.8074), (-0.07, 0.04753, 0.8074), (-0.07, -0.04057, 0.8074), (-0.04405, -0.06652, 0.8074), (-0.06176, 0.08467, 0.8889), (-0.084, 0.06244, 0.8889), (-0.084, -0.06109, 0.8889), (-0.06176, -0.08333, 0.8889), (-0.04639, 0.03544, 0.9729), (-0.06196, 0.02196, 0.9729), (-0.06196, 0.04891, 0.9729), (-0.084, 0.01389, 0.9508), (-0.084, 0.05698, 0.9508), (-0.084, 0.03544, 0.9077), (0.0, -0.07379, 0.8401), (0.0, -0.04434, 0.9729), (-0.03583, -0.08333, 0.9508), (-0.0168, -0.06128, 0.9729), (-0.02788, -0.08333, 0.8889), (-0.06094, 0.03767, 0.366), (-0.03715, -0.06042, 0.366), (0.0, -0.06042, 0.366), (-0.03715, 0.06145, 0.366), (-0.06094, -0.03664, 0.366), (0.0, 0.06145, 0.366), (-0.05847, 0.03768, 0.6803), (-0.03642, -0.05721, 0.6803), (0.0, -0.05721, 0.6803), (-0.03642, 0.05974, 0.6803), (-0.05847, -0.03515, 0.6803), (0.0, 0.05974, 0.6803), (0.08, -0.05, 0.0), (0.06, -0.07, 0.0), (0.084, -0.0611, 0.9508), (0.06196, -0.06128, 0.9729), (0.06177, -0.08333, 0.9508), (0.06, 0.08, 0.0), (0.08, 0.06, 0.0), (0.06177, 0.08467, 0.9508), (0.06196, 0.06263, 0.9729), (0.084, 0.06245, 0.9508), (0.03, 0.05, 0.15), (0.05, 0.03, 0.15), (0.05, -0.03, 0.15), (0.03, -0.05, 0.15), (0.04405, 0.07348, 0.8074), (0.07, 0.04753, 0.8074), (0.07, -0.04057, 0.8074), (0.04405, -0.06652, 0.8074), (0.06176, 0.08467, 0.8889), (0.084, 0.06244, 0.8889), (0.084, -0.06109, 0.8889), (0.06176, -0.08333, 0.8889), (0.04639, 0.03544, 0.9729), (0.06196, 0.02196, 0.9729), (0.06196, 0.04891, 0.9729), (0.084, 0.01389, 0.9508), (0.084, 0.05698, 0.9508), (0.084, 0.03544, 0.9077), (0.03583, -0.08333, 0.9508), (0.0168, -0.06128, 0.9729), (0.02788, -0.08333, 0.8889), (0.06094, 0.03767, 0.366), (0.03715, -0.06042, 0.366), (0.03715, 0.06145, 0.366), (0.06094, -0.03664, 0.366), (0.05847, 0.03768, 0.6803), (0.03642, -0.05721, 0.6803), (0.03642, 0.05974, 0.6803), (0.05847, -0.03515, 0.6803)], [], [(15, 9, 21, 20), (3, 14, 19, 6), (36, 35, 18, 28, 29, 11, 34), (8, 27, 16, 4), (48, 52, 25, 24), (53, 51, 23, 7), (24, 25, 29, 28), (7, 23, 27, 8), (12, 11, 13), (17, 16, 18), (5, 4, 16, 17), (20, 19, 14, 15), (32, 34, 11, 12), (35, 33, 17, 18), (22, 21, 9, 10), (42, 45, 19, 20), (43, 46, 21, 22), (28, 27, 23, 24), (30, 29, 25, 26), (18, 16, 27, 28), (13, 11, 29, 30), (33, 35, 36, 31), (36, 34, 32, 31), (12, 13, 39, 40), (41, 30, 26, 2, 37), (39, 13, 30, 41), (10, 0, 1, 22), (49, 50, 2, 26), (32, 12, 40, 38, 5, 17, 33, 31), (14, 3, 0, 10, 9, 15), (37, 38, 40, 39, 41), (22, 1, 44, 43), (49, 52, 46, 43), (48, 51, 45, 42), (6, 19, 45, 47), (20, 21, 46, 42), (24, 23, 51, 48), (26, 25, 52, 49), (43, 44, 50, 49), (47, 45, 51, 53), (42, 46, 52, 48), (60, 65, 66, 54), (3, 6, 64, 59), (81, 79, 56, 74, 73, 63, 80), (8, 4, 61, 72), (89, 69, 70, 92), (53, 7, 68, 91), (69, 73, 74, 70), (7, 8, 72, 68), (57, 58, 56), (62, 63, 61), (5, 62, 61, 4), (65, 60, 59, 64), (77, 57, 56, 79), (80, 63, 62, 78), (67, 55, 54, 66), (85, 65, 64, 87), (86, 67, 66, 88), (73, 69, 68, 72), (75, 71, 70, 74), (63, 73, 72, 61), (58, 75, 74, 56), (78, 76, 81, 80), (81, 76, 77, 79), (57, 83, 82, 58), (84, 37, 2, 71, 75), (82, 84, 75, 58), (55, 67, 1, 0), (90, 71, 2, 50), (77, 76, 78, 62, 5, 38, 83, 57), (59, 60, 54, 55, 0, 3), (37, 84, 82, 83, 38), (67, 86, 44, 1), (90, 86, 88, 92), (89, 85, 87, 91), (6, 47, 87, 64), (65, 85, 88, 66), (69, 89, 91, 68), (71, 90, 92, 70), (86, 90, 50, 44), (47, 53, 91, 87), (85, 89, 92, 88)])
me_cube_011.polygons.foreach_set('material_index', [0, 0, 0, 0, 0, 0, 0, 0, 0, 0, 0, 0, 0, 0, 0, 0, 0, 0, 0, 0, 0, 1, 1, 0, 0, 0, 0, 0, 0, 0, 1, 0, 0, 0, 0, 0, 0, 0, 0, 0, 0, 0, 0, 0, 0, 0, 0, 0, 0, 0, 0, 0, 0, 0, 0, 0, 0, 0, 0, 0, 0, 0, 1, 1, 0, 0, 0, 0, 0, 0, 0, 1, 0, 0, 0, 0, 0, 0, 0, 0, 0, 0])
_uv = me_cube_011.uv_layers.new(name='UVMap')
_uv.uv.foreach_set('vector', [0.375, 0.5309, 0.375, 0.7191, 0.4625, 0.7037, 0.4625, 0.5463, 0.375, 0.375, 0.375, 0.4691, 0.4625, 0.4537, 0.4625, 0.375, 0.5977, 0.625, 0.6157, 0.5929, 0.6157, 0.5331, 0.5897, 0.5331, 0.5897, 0.7169, 0.6157, 0.7169, 0.6157, 0.6571, 0.5897, 0.375, 0.5897, 0.4669, 0.6157, 0.4669, 0.6157, 0.375, 0.5366, 0.5463, 0.5366, 0.7037, 0.5545, 0.7037, 0.5545, 0.5463, 0.5366, 0.375, 0.5366, 0.4537, 0.5545, 0.4537, 0.5545, 0.375, 0.5545, 0.5463, 0.5545, 0.7037, 0.5897, 0.7169, 0.5897, 0.5331, 0.5545, 0.375, 0.5545, 0.4537, 0.5897, 0.4669, 0.5897, 0.375, 0.6578, 0.7172, 0.625, 0.7169, 0.6581, 0.75, 0.6578, 0.5328, 0.6581, 0.5, 0.625, 0.5331, 0.75, 0.5328, 0.75, 0.5, 0.6581, 0.5, 0.6578, 0.5328, 0.4625, 0.5463, 0.4625, 0.4537, 0.375, 0.4691, 0.375, 0.5309, 0.6578, 0.6451, 0.6157, 0.6571, 0.6157, 0.7169, 0.6578, 0.7172, 0.6157, 0.5929, 0.6578, 0.6049, 0.6578, 0.5328, 0.6157, 0.5331, 0.4625, 0.7963, 0.4625, 0.7037, 0.375, 0.7191, 0.375, 0.7809, 0.4927, 0.5463, 0.4927, 0.4537, 0.4625, 0.4537, 0.4625, 0.5463, 0.4927, 0.7963, 0.4927, 0.7037, 0.4625, 0.7037, 0.4625, 0.7963, 0.5897, 0.5331, 0.5897, 0.4669, 0.5545, 0.4537, 0.5545, 0.5463, 0.5897, 0.7831, 0.5897, 0.7169, 0.5545, 0.7037, 0.5545, 0.7963, 0.6157, 0.5331, 0.6157, 0.4669, 0.5897, 0.4669, 0.5897, 0.5331, 0.6157, 0.7831, 0.6157, 0.7169, 0.5897, 0.7169, 0.5897, 0.7831, 0.4641, 0.01986, 0.4327, 0.03174, 0.3938, 0.0, 0.4722, 0.0, 0.3938, 1.0, 0.4327, 0.9683, 0.4641, 0.9801, 0.4722, 1.0, 0.6578, 0.7172, 0.6581, 0.75, 0.6967, 0.75, 0.725, 0.7172, 0.5897, 0.8335, 0.5897, 0.7831, 0.5545, 0.7963, 0.5545, 0.875, 0.5636, 0.875, 0.6157, 0.8217, 0.6157, 0.7831, 0.5897, 0.7831, 0.5897, 0.8335, 0.375, 0.7809, 0.375, 0.875, 0.4625, 0.875, 0.4625, 0.7963, 0.5366, 0.7963, 0.5366, 0.875, 0.5545, 0.875, 0.5545, 0.7963, 0.6578, 0.6451, 0.6578, 0.7172, 0.725, 0.7172, 0.75, 0.692, 0.75, 0.5328, 0.6578, 0.5328, 0.6578, 0.6049, 0.681, 0.625, 0.3441, 0.5, 0.25, 0.5, 0.25, 0.75, 0.3441, 0.75, 0.375, 0.7191, 0.375, 0.5309, 0.4517, 0.5, 0.5665, 0.5, 0.565, 0.4835, 0.5479, 0.4648, 0.5052, 0.4726, 0.4625, 0.7963, 0.4625, 0.875, 0.4927, 0.875, 0.4927, 0.7963, 0.5366, 0.7963, 0.5366, 0.7037, 0.4927, 0.7037, 0.4927, 0.7963, 0.5366, 0.5463, 0.5366, 0.4537, 0.4927, 0.4537, 0.4927, 0.5463, 0.4625, 0.375, 0.4625, 0.4537, 0.4927, 0.4537, 0.4927, 0.375, 0.4625, 0.5463, 0.4625, 0.7037, 0.4927, 0.7037, 0.4927, 0.5463, 0.5545, 0.5463, 0.5545, 0.4537, 0.5366, 0.4537, 0.5366, 0.5463, 0.5545, 0.7963, 0.5545, 0.7037, 0.5366, 0.7037, 0.5366, 0.7963, 0.4927, 0.7963, 0.4927, 0.875, 0.5366, 0.875, 0.5366, 0.7963, 0.4927, 0.375, 0.4927, 0.4537, 0.5366, 0.4537, 0.5366, 0.375, 0.4927, 0.5463, 0.4927, 0.7037, 0.5366, 0.7037, 0.5366, 0.5463, 0.375, 0.5309, 0.4625, 0.5463, 0.4625, 0.7037, 0.375, 0.7191, 0.375, 0.375, 0.4625, 0.375, 0.4625, 0.4537, 0.375, 0.4691, 0.5977, 0.625, 0.6157, 0.6571, 0.6157, 0.7169, 0.5897, 0.7169, 0.5897, 0.5331, 0.6157, 0.5331, 0.6157, 0.5929, 0.5897, 0.375, 0.6157, 0.375, 0.6157, 0.4669, 0.5897, 0.4669, 0.5366, 0.5463, 0.5545, 0.5463, 0.5545, 0.7037, 0.5366, 0.7037, 0.5366, 0.375, 0.5545, 0.375, 0.5545, 0.4537, 0.5366, 0.4537, 0.5545, 0.5463, 0.5897, 0.5331, 0.5897, 0.7169, 0.5545, 0.7037, 0.5545, 0.375, 0.5897, 0.375, 0.5897, 0.4669, 0.5545, 0.4537, 0.6578, 0.7172, 0.6581, 0.75, 0.625, 0.7169, 0.6578, 0.5328, 0.625, 0.5331, 0.6581, 0.5, 0.75, 0.5328, 0.6578, 0.5328, 0.6581, 0.5, 0.75, 0.5, 0.4625, 0.5463, 0.375, 0.5309, 0.375, 0.4691, 0.4625, 0.4537, 0.6578, 0.6451, 0.6578, 0.7172, 0.6157, 0.7169, 0.6157, 0.6571, 0.6157, 0.5929, 0.6157, 0.5331, 0.6578, 0.5328, 0.6578, 0.6049, 0.4625, 0.7963, 0.375, 0.7809, 0.375, 0.7191, 0.4625, 0.7037, 0.4927, 0.5463, 0.4625, 0.5463, 0.4625, 0.4537, 0.4927, 0.4537, 0.4927, 0.7963, 0.4625, 0.7963, 0.4625, 0.7037, 0.4927, 0.7037, 0.5897, 0.5331, 0.5545, 0.5463, 0.5545, 0.4537, 0.5897, 0.4669, 0.5897, 0.7831, 0.5545, 0.7963, 0.5545, 0.7037, 0.5897, 0.7169, 0.6157, 0.5331, 0.5897, 0.5331, 0.5897, 0.4669, 0.6157, 0.4669, 0.6157, 0.7831, 0.5897, 0.7831, 0.5897, 0.7169, 0.6157, 0.7169, 0.4641, 0.01986, 0.4722, 0.0, 0.3938, 0.0, 0.4327, 0.03174, 0.3938, 1.0, 0.4722, 1.0, 0.4641, 0.9801, 0.4327, 0.9683, 0.6578, 0.7172, 0.725, 0.7172, 0.6967, 0.75, 0.6581, 0.75, 0.5897, 0.8335, 0.5636, 0.875, 0.5545, 0.875, 0.5545, 0.7963, 0.5897, 0.7831, 0.6157, 0.8217, 0.5897, 0.8335, 0.5897, 0.7831, 0.6157, 0.7831, 0.375, 0.7809, 0.4625, 0.7963, 0.4625, 0.875, 0.375, 0.875, 0.5366, 0.7963, 0.5545, 0.7963, 0.5545, 0.875, 0.5366, 0.875, 0.6578, 0.6451, 0.681, 0.625, 0.6578, 0.6049, 0.6578, 0.5328, 0.75, 0.5328, 0.75, 0.692, 0.725, 0.7172, 0.6578, 0.7172, 0.3441, 0.5, 0.375, 0.5309, 0.375, 0.7191, 0.3441, 0.75, 0.25, 0.75, 0.25, 0.5, 0.4517, 0.5, 0.5052, 0.4726, 0.5479, 0.4648, 0.565, 0.4835, 0.5665, 0.5, 0.4625, 0.7963, 0.4927, 0.7963, 0.4927, 0.875, 0.4625, 0.875, 0.5366, 0.7963, 0.4927, 0.7963, 0.4927, 0.7037, 0.5366, 0.7037, 0.5366, 0.5463, 0.4927, 0.5463, 0.4927, 0.4537, 0.5366, 0.4537, 0.4625, 0.375, 0.4927, 0.375, 0.4927, 0.4537, 0.4625, 0.4537, 0.4625, 0.5463, 0.4927, 0.5463, 0.4927, 0.7037, 0.4625, 0.7037, 0.5545, 0.5463, 0.5366, 0.5463, 0.5366, 0.4537, 0.5545, 0.4537, 0.5545, 0.7963, 0.5366, 0.7963, 0.5366, 0.7037, 0.5545, 0.7037, 0.4927, 0.7963, 0.5366, 0.7963, 0.5366, 0.875, 0.4927, 0.875, 0.4927, 0.375, 0.5366, 0.375, 0.5366, 0.4537, 0.4927, 0.4537, 0.4927, 0.5463, 0.5366, 0.5463, 0.5366, 0.7037, 0.4927, 0.7037])
me_cube_011.materials.append(mat_material_001)
me_cube_011.update()

# ---- objects
ob_cube = bpy.data.objects.new('Cube', me_cube_001)
ob_cube_001 = bpy.data.objects.new('Cube.001', me_cube_004)
ob_cube_002 = bpy.data.objects.new('Cube.002', me_cube_006)
ob_cube_003 = bpy.data.objects.new('Cube.003', me_cube_010)
ob_cube_004 = bpy.data.objects.new('Cube.004', me_cube_011)

# ---- transforms, parenting, visibility, modifiers, constraints
ob_cube.location = (0.0, 0.0, 0.0)
ob_cube.scale = (1.0, 1.0, 0.7458)
ob_cube_001.location = (0.0, 0.0, -0.09241)
ob_cube_002.location = (0.0, 0.0, 0.7353)
ob_cube_002.rotation_euler = (-2.687e-07, 3.142, -2.029e-14)
ob_cube_002.scale = (1.0, 1.0, 0.7458)
ob_cube_003.location = (-1.0, 0.0, 0.0)
ob_cube_003.rotation_euler = (0.0, -0.0, -3.142)
ob_cube_003.scale = (1.0, 1.0, 0.7458)
ob_cube_004.location = (1.0, 0.0, 0.0)
ob_cube_004.rotation_euler = (0.0, -0.0, 1.571)
ob_cube_004.scale = (1.0, 1.0, 0.7458)

# ---- collection membership
col_collection.objects.link(ob_cube)
col_collection.objects.link(ob_cube_001)
col_collection.objects.link(ob_cube_002)
col_collection.objects.link(ob_cube_003)
col_collection.objects.link(ob_cube_004)

# ---- scene / render settings (as saved in the file)
scene.frame_start = 1; scene.frame_end = 250; scene.frame_set(1)
scene.render.engine = 'BLENDER_EEVEE_NEXT'
scene.cycles.sampling_pattern = 'TABULATED_SOBOL'
scene.view_settings.view_transform = 'Filmic'
bpy.context.view_layer.update()

# ---- added for rendering (the .blend has no active camera and no usable light): camera, sun
cam_auto = bpy.data.cameras.new('AutoCamera')
cam_auto.lens = 50.0
cam_auto.sensor_width = 36.0
cam_auto.clip_end = 1000.0
ob_auto_camera = bpy.data.objects.new('AutoCamera', cam_auto)
scene.collection.objects.link(ob_auto_camera)
ob_auto_camera.location = (2.1201, -2.54453, 2.05912)
ob_auto_camera.rotation_euler = (1.09748, -7.21219e-08, 0.694738)
scene.camera = ob_auto_camera
light_auto_sun = bpy.data.lights.new('AutoSun', 'SUN')
light_auto_sun.energy = 3.0
light_auto_sun.angle = 0.0523599
ob_auto_sun = bpy.data.objects.new('AutoSun', light_auto_sun)
scene.collection.objects.link(ob_auto_sun)
ob_auto_sun.rotation_euler = (0.872665, 0.174533, 0.523599)
bpy.context.view_layer.update()
